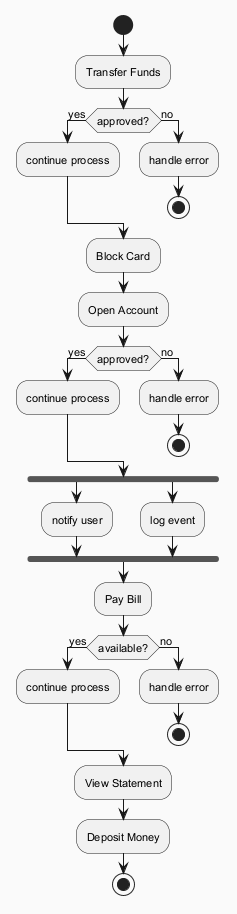

The diagram above was rendered by PlantUML. Its source (embedded in the PNG):
@startuml
skinparam backgroundColor #FAFAFA
skinparam classBackgroundColor #FFF3E0
skinparam classBorderColor #E65100
skinparam defaultFontSize 11
start
:Transfer Funds;
if (approved?) then (yes)
:continue process;
else (no)
:handle error;
stop
endif
:Block Card;
:Open Account;
if (approved?) then (yes)
:continue process;
else (no)
:handle error;
stop
endif
fork
:notify user;
fork again
:log event;
end fork
:Pay Bill;
if (available?) then (yes)
:continue process;
else (no)
:handle error;
stop
endif
:View Statement;
:Deposit Money;
stop
@enduml